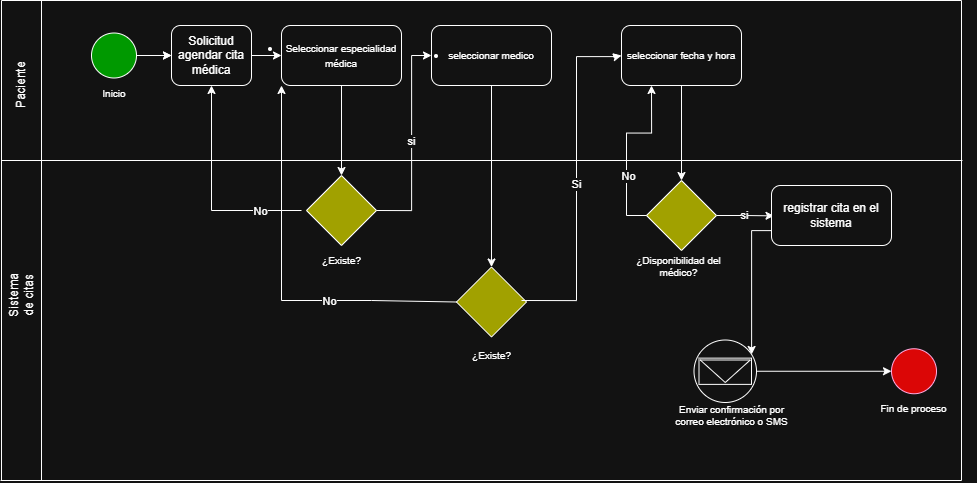

The diagram above was exported from draw.io. Its source (the exported page's mxGraphModel, read from the mxfile embedded in the PNG):
<mxGraphModel dx="2298" dy="1253" grid="1" gridSize="10" guides="1" tooltips="1" connect="1" arrows="1" fold="1" page="1" pageScale="1" pageWidth="827" pageHeight="1169" math="0" shadow="0">
  <root>
    <mxCell id="0" />
    <mxCell id="1" parent="0" />
    <mxCell id="2jNRSaakaV9AAUSxDA9C-117" edge="1" parent="1" style="endArrow=none;html=1;rounded=0;" value="">
      <mxGeometry height="50" relative="1" width="50" as="geometry">
        <mxPoint x="481" y="930" as="sourcePoint" />
        <mxPoint x="481" y="450" as="targetPoint" />
      </mxGeometry>
    </mxCell>
    <mxCell id="2jNRSaakaV9AAUSxDA9C-118" parent="1" style="text;html=1;whiteSpace=wrap;strokeColor=none;fillColor=none;align=center;verticalAlign=middle;rounded=0;rotation=-90;" value="Paciente" vertex="1">
      <mxGeometry height="30" width="60" x="471" y="520" as="geometry" />
    </mxCell>
    <mxCell id="2jNRSaakaV9AAUSxDA9C-119" parent="1" style="text;html=1;whiteSpace=wrap;strokeColor=none;fillColor=none;align=center;verticalAlign=middle;rounded=0;rotation=-90;" value="Sistema de citas" vertex="1">
      <mxGeometry height="30" width="60" x="471" y="730" as="geometry" />
    </mxCell>
    <mxCell id="2jNRSaakaV9AAUSxDA9C-120" edge="1" parent="1" style="endArrow=none;html=1;rounded=0;" value="">
      <mxGeometry height="50" relative="1" width="50" as="geometry">
        <mxPoint x="481" y="810" as="sourcePoint" />
        <mxPoint x="481" y="810" as="targetPoint" />
      </mxGeometry>
    </mxCell>
    <mxCell id="2jNRSaakaV9AAUSxDA9C-121" edge="1" parent="1" style="endArrow=none;html=1;rounded=0;" value="">
      <mxGeometry height="50" relative="1" width="50" as="geometry">
        <mxPoint x="480" y="930" as="sourcePoint" />
        <mxPoint x="1441" y="930" as="targetPoint" />
      </mxGeometry>
    </mxCell>
    <mxCell id="2jNRSaakaV9AAUSxDA9C-122" edge="1" parent="1" style="endArrow=none;html=1;rounded=0;" value="">
      <mxGeometry height="50" relative="1" width="50" as="geometry">
        <mxPoint x="521" y="930" as="sourcePoint" />
        <mxPoint x="521" y="450" as="targetPoint" />
      </mxGeometry>
    </mxCell>
    <mxCell id="2jNRSaakaV9AAUSxDA9C-123" edge="1" parent="1" style="endArrow=none;html=1;rounded=0;" value="">
      <mxGeometry height="50" relative="1" width="50" as="geometry">
        <mxPoint x="481" y="450" as="sourcePoint" />
        <mxPoint x="1441" y="450" as="targetPoint" />
      </mxGeometry>
    </mxCell>
    <mxCell id="2jNRSaakaV9AAUSxDA9C-124" edge="1" parent="1" source="2jNRSaakaV9AAUSxDA9C-125" style="edgeStyle=orthogonalEdgeStyle;rounded=0;orthogonalLoop=1;jettySize=auto;html=1;" target="2jNRSaakaV9AAUSxDA9C-127" value="">
      <mxGeometry relative="1" as="geometry" />
    </mxCell>
    <mxCell id="2jNRSaakaV9AAUSxDA9C-125" parent="1" style="ellipse;whiteSpace=wrap;html=1;aspect=fixed;fillColor=light-dark(#FFFFFF,#009900);" value="" vertex="1">
      <mxGeometry height="45" width="45" x="571" y="482.5" as="geometry" />
    </mxCell>
    <mxCell id="2jNRSaakaV9AAUSxDA9C-126" edge="1" parent="1" source="2jNRSaakaV9AAUSxDA9C-127" style="edgeStyle=orthogonalEdgeStyle;rounded=0;orthogonalLoop=1;jettySize=auto;html=1;exitX=1;exitY=0.5;exitDx=0;exitDy=0;entryX=0;entryY=0.5;entryDx=0;entryDy=0;" target="2jNRSaakaV9AAUSxDA9C-130">
      <mxGeometry relative="1" as="geometry" />
    </mxCell>
    <mxCell id="2jNRSaakaV9AAUSxDA9C-127" parent="1" style="rounded=1;whiteSpace=wrap;html=1;" value="Solicitud agendar cita médica" vertex="1">
      <mxGeometry height="60" width="80" x="651" y="475" as="geometry" />
    </mxCell>
    <mxCell id="2jNRSaakaV9AAUSxDA9C-128" parent="1" style="text;html=1;whiteSpace=wrap;strokeColor=none;fillColor=none;align=center;verticalAlign=middle;rounded=0;" value="&lt;span style=&quot;font-size: 10px;&quot;&gt;Inicio&lt;/span&gt;" vertex="1">
      <mxGeometry height="30" width="60" x="563.5" y="527.5" as="geometry" />
    </mxCell>
    <mxCell id="2jNRSaakaV9AAUSxDA9C-129" edge="1" parent="1" source="2jNRSaakaV9AAUSxDA9C-125" style="endArrow=classic;html=1;rounded=0;entryX=0;entryY=0.5;entryDx=0;entryDy=0;exitX=1;exitY=0.5;exitDx=0;exitDy=0;" target="2jNRSaakaV9AAUSxDA9C-127" value="">
      <mxGeometry height="50" relative="1" width="50" as="geometry">
        <mxPoint x="621" y="500" as="sourcePoint" />
        <mxPoint x="666" y="490" as="targetPoint" />
      </mxGeometry>
    </mxCell>
    <mxCell id="2jNRSaakaV9AAUSxDA9C-130" parent="1" style="rounded=1;whiteSpace=wrap;html=1;" value="&lt;li data-start=&quot;1231&quot; data-end=&quot;1269&quot;&gt;&lt;p data-start=&quot;1234&quot; data-end=&quot;1269&quot;&gt;&lt;span data-start=&quot;1234&quot; data-end=&quot;1269&quot;&gt;&lt;font style=&quot;font-size: 10px;&quot;&gt;Seleccionar especialidad médica&lt;/font&gt;&lt;/span&gt;&lt;/p&gt;&lt;/li&gt;" vertex="1">
      <mxGeometry height="60" width="120" x="761" y="475" as="geometry" />
    </mxCell>
    <mxCell id="2jNRSaakaV9AAUSxDA9C-131" parent="1" style="rounded=1;whiteSpace=wrap;html=1;" value="&lt;li data-start=&quot;1231&quot; data-end=&quot;1269&quot;&gt;&lt;p data-start=&quot;1234&quot; data-end=&quot;1269&quot;&gt;&lt;span data-start=&quot;1234&quot; data-end=&quot;1269&quot;&gt;&lt;font style=&quot;font-size: 10px;&quot;&gt;seleccionar medico&lt;/font&gt;&lt;/span&gt;&lt;/p&gt;&lt;/li&gt;" vertex="1">
      <mxGeometry height="60" width="120" x="911" y="475" as="geometry" />
    </mxCell>
    <mxCell id="2jNRSaakaV9AAUSxDA9C-132" edge="1" parent="1" source="2jNRSaakaV9AAUSxDA9C-133" style="edgeStyle=orthogonalEdgeStyle;rounded=0;orthogonalLoop=1;jettySize=auto;html=1;exitX=0.5;exitY=1;exitDx=0;exitDy=0;entryX=0.5;entryY=0;entryDx=0;entryDy=0;" target="2jNRSaakaV9AAUSxDA9C-142">
      <mxGeometry relative="1" as="geometry" />
    </mxCell>
    <mxCell id="2jNRSaakaV9AAUSxDA9C-133" parent="1" style="rounded=1;whiteSpace=wrap;html=1;" value="&lt;li data-start=&quot;1231&quot; data-end=&quot;1269&quot;&gt;&lt;p data-start=&quot;1234&quot; data-end=&quot;1269&quot;&gt;&lt;span data-start=&quot;1234&quot; data-end=&quot;1269&quot;&gt;&lt;font style=&quot;font-size: 10px;&quot;&gt;seleccionar fecha y hora&lt;/font&gt;&lt;/span&gt;&lt;/p&gt;&lt;/li&gt;" vertex="1">
      <mxGeometry height="60" width="120" x="1101" y="475" as="geometry" />
    </mxCell>
    <mxCell id="2jNRSaakaV9AAUSxDA9C-134" parent="1" style="ellipse;whiteSpace=wrap;html=1;aspect=fixed;" value="" vertex="1">
      <mxGeometry height="62.5" width="62.5" x="1173.5" y="789.5" as="geometry" />
    </mxCell>
    <mxCell id="2jNRSaakaV9AAUSxDA9C-135" parent="1" style="rounded=0;whiteSpace=wrap;html=1;" value="" vertex="1">
      <mxGeometry height="26.25" width="52.51" x="1178.5" y="807.6300000000001" as="geometry" />
    </mxCell>
    <mxCell id="2jNRSaakaV9AAUSxDA9C-136" parent="1" style="triangle;whiteSpace=wrap;html=1;rotation=90;" value="" vertex="1">
      <mxGeometry height="50" width="22.5" x="1193.5" y="795.75" as="geometry" />
    </mxCell>
    <mxCell id="2jNRSaakaV9AAUSxDA9C-137" parent="1" style="text;html=1;whiteSpace=wrap;strokeColor=none;fillColor=none;align=center;verticalAlign=middle;rounded=0;fontSize=10;" value="¿Disponibilidad del médico?" vertex="1">
      <mxGeometry height="30" width="125" x="1096" y="701" as="geometry" />
    </mxCell>
    <mxCell id="2jNRSaakaV9AAUSxDA9C-138" edge="1" parent="1" source="2jNRSaakaV9AAUSxDA9C-142" style="edgeStyle=orthogonalEdgeStyle;rounded=0;orthogonalLoop=1;jettySize=auto;html=1;exitX=1;exitY=0.5;exitDx=0;exitDy=0;entryX=0.021;entryY=0.506;entryDx=0;entryDy=0;entryPerimeter=0;" target="2jNRSaakaV9AAUSxDA9C-146" value="si">
      <mxGeometry relative="1" as="geometry">
        <mxPoint x="1241.0000000000002" y="660.7777777777778" as="targetPoint" />
      </mxGeometry>
    </mxCell>
    <mxCell id="2jNRSaakaV9AAUSxDA9C-139" connectable="0" parent="1" style="group" value="" vertex="1">
      <mxGeometry height="30" width="25" x="1148.5" y="646" as="geometry" />
    </mxCell>
    <mxCell id="2jNRSaakaV9AAUSxDA9C-140" edge="1" parent="2jNRSaakaV9AAUSxDA9C-139" style="endArrow=none;html=1;rounded=0;" value="">
      <mxGeometry height="50" relative="1" width="50" as="geometry">
        <mxPoint y="30" as="sourcePoint" />
        <mxPoint x="25" as="targetPoint" />
      </mxGeometry>
    </mxCell>
    <mxCell id="2jNRSaakaV9AAUSxDA9C-141" edge="1" parent="2jNRSaakaV9AAUSxDA9C-139" style="endArrow=none;html=1;rounded=0;" value="">
      <mxGeometry height="50" relative="1" width="50" as="geometry">
        <mxPoint as="sourcePoint" />
        <mxPoint x="25" y="30" as="targetPoint" />
      </mxGeometry>
    </mxCell>
    <mxCell id="2jNRSaakaV9AAUSxDA9C-142" parent="1" style="rhombus;whiteSpace=wrap;html=1;fillColor=light-dark(#FFFFFF,#A1A100);" value="" vertex="1">
      <mxGeometry height="70" width="70" x="1126" y="630" as="geometry" />
    </mxCell>
    <mxCell id="2jNRSaakaV9AAUSxDA9C-143" edge="1" parent="1" source="2jNRSaakaV9AAUSxDA9C-142" style="edgeStyle=orthogonalEdgeStyle;rounded=0;orthogonalLoop=1;jettySize=auto;html=1;exitX=0;exitY=0.5;exitDx=0;exitDy=0;entryX=0.25;entryY=1;entryDx=0;entryDy=0;" target="2jNRSaakaV9AAUSxDA9C-133">
      <mxGeometry relative="1" as="geometry" />
    </mxCell>
    <mxCell id="2jNRSaakaV9AAUSxDA9C-144" connectable="0" parent="2jNRSaakaV9AAUSxDA9C-143" style="edgeLabel;html=1;align=center;verticalAlign=middle;resizable=0;points=[];" value="No" vertex="1">
      <mxGeometry relative="1" x="-0.327" y="-1" as="geometry">
        <mxPoint as="offset" />
      </mxGeometry>
    </mxCell>
    <mxCell id="2jNRSaakaV9AAUSxDA9C-145" edge="1" parent="1" source="2jNRSaakaV9AAUSxDA9C-146" style="edgeStyle=orthogonalEdgeStyle;rounded=0;orthogonalLoop=1;jettySize=auto;html=1;" target="2jNRSaakaV9AAUSxDA9C-134">
      <mxGeometry relative="1" as="geometry">
        <Array as="points">
          <mxPoint x="1231" y="680" />
        </Array>
      </mxGeometry>
    </mxCell>
    <mxCell id="2jNRSaakaV9AAUSxDA9C-146" parent="1" style="rounded=1;whiteSpace=wrap;html=1;" value="registrar cita en el sistema" vertex="1">
      <mxGeometry height="60" width="120" x="1251" y="635" as="geometry" />
    </mxCell>
    <mxCell id="2jNRSaakaV9AAUSxDA9C-147" parent="1" style="text;html=1;whiteSpace=wrap;strokeColor=none;fillColor=none;align=center;verticalAlign=middle;rounded=0;fontSize=10;" value="Enviar confirmación por correo electrónico o SMS" vertex="1">
      <mxGeometry height="40" width="125" x="1148.5" y="844.5" as="geometry" />
    </mxCell>
    <mxCell id="2jNRSaakaV9AAUSxDA9C-148" parent="1" style="ellipse;whiteSpace=wrap;html=1;aspect=fixed;fillColor=light-dark(#d80073, #db0606);fontColor=#ffffff;strokeColor=#A50040;" value="" vertex="1">
      <mxGeometry height="45" width="45" x="1371" y="798.25" as="geometry" />
    </mxCell>
    <mxCell id="2jNRSaakaV9AAUSxDA9C-149" parent="1" style="text;html=1;whiteSpace=wrap;strokeColor=none;fillColor=none;align=center;verticalAlign=middle;rounded=0;fontSize=10;" value="Fin de proceso" vertex="1">
      <mxGeometry height="30" width="125" x="1331" y="843.25" as="geometry" />
    </mxCell>
    <mxCell id="2jNRSaakaV9AAUSxDA9C-150" edge="1" parent="1" source="2jNRSaakaV9AAUSxDA9C-134" style="edgeStyle=orthogonalEdgeStyle;rounded=0;orthogonalLoop=1;jettySize=auto;html=1;exitX=1;exitY=0.5;exitDx=0;exitDy=0;entryX=0;entryY=0.5;entryDx=0;entryDy=0;" target="2jNRSaakaV9AAUSxDA9C-148">
      <mxGeometry relative="1" as="geometry">
        <mxPoint x="1381" y="818" as="targetPoint" />
      </mxGeometry>
    </mxCell>
    <mxCell id="2jNRSaakaV9AAUSxDA9C-151" edge="1" parent="1" style="endArrow=none;html=1;rounded=0;" value="">
      <mxGeometry height="50" relative="1" width="50" as="geometry">
        <mxPoint x="1441" y="930" as="sourcePoint" />
        <mxPoint x="1441" y="450" as="targetPoint" />
      </mxGeometry>
    </mxCell>
    <mxCell id="2jNRSaakaV9AAUSxDA9C-152" parent="1" style="rhombus;whiteSpace=wrap;html=1;fillColor=light-dark(#FFFFFF,#A1A100);" value="" vertex="1">
      <mxGeometry height="70" width="70" x="786" y="625" as="geometry" />
    </mxCell>
    <mxCell id="2jNRSaakaV9AAUSxDA9C-153" edge="1" parent="1" source="2jNRSaakaV9AAUSxDA9C-152" style="edgeStyle=orthogonalEdgeStyle;rounded=0;orthogonalLoop=1;jettySize=auto;html=1;exitX=1;exitY=0.5;exitDx=0;exitDy=0;entryX=0;entryY=0.5;entryDx=0;entryDy=0;" target="2jNRSaakaV9AAUSxDA9C-131" value="si">
      <mxGeometry relative="1" as="geometry">
        <Array as="points">
          <mxPoint x="891" y="660" />
          <mxPoint x="891" y="505" />
        </Array>
        <mxPoint x="851" y="730" as="sourcePoint" />
        <mxPoint x="909" y="730" as="targetPoint" />
      </mxGeometry>
    </mxCell>
    <mxCell id="2jNRSaakaV9AAUSxDA9C-154" edge="1" parent="1" source="2jNRSaakaV9AAUSxDA9C-130" style="endArrow=classic;html=1;rounded=0;exitX=0.5;exitY=1;exitDx=0;exitDy=0;entryX=0.5;entryY=0;entryDx=0;entryDy=0;" target="2jNRSaakaV9AAUSxDA9C-152" value="">
      <mxGeometry height="50" relative="1" width="50" as="geometry">
        <mxPoint x="631" y="710" as="sourcePoint" />
        <mxPoint x="821" y="620" as="targetPoint" />
      </mxGeometry>
    </mxCell>
    <mxCell id="2jNRSaakaV9AAUSxDA9C-155" parent="1" style="text;html=1;whiteSpace=wrap;strokeColor=none;fillColor=none;align=center;verticalAlign=middle;rounded=0;fontSize=10;" value="¿Existe?" vertex="1">
      <mxGeometry height="30" width="125" x="758.5" y="695" as="geometry" />
    </mxCell>
    <mxCell id="2jNRSaakaV9AAUSxDA9C-156" edge="1" parent="1" style="endArrow=classic;html=1;rounded=0;entryX=0.5;entryY=1;entryDx=0;entryDy=0;" target="2jNRSaakaV9AAUSxDA9C-127" value="">
      <mxGeometry height="50" relative="1" width="50" as="geometry">
        <Array as="points">
          <mxPoint x="691" y="660" />
        </Array>
        <mxPoint x="781" y="660" as="sourcePoint" />
        <mxPoint x="761" y="670" as="targetPoint" />
      </mxGeometry>
    </mxCell>
    <mxCell id="2jNRSaakaV9AAUSxDA9C-157" connectable="0" parent="2jNRSaakaV9AAUSxDA9C-156" style="edgeLabel;html=1;align=center;verticalAlign=middle;resizable=0;points=[];" value="No" vertex="1">
      <mxGeometry relative="1" x="-0.5981" y="2" as="geometry">
        <mxPoint y="-2" as="offset" />
      </mxGeometry>
    </mxCell>
    <mxCell id="2jNRSaakaV9AAUSxDA9C-158" edge="1" parent="1" style="endArrow=none;html=1;rounded=0;" value="">
      <mxGeometry height="50" relative="1" width="50" as="geometry">
        <mxPoint x="481" y="610" as="sourcePoint" />
        <mxPoint x="1442" y="610" as="targetPoint" />
      </mxGeometry>
    </mxCell>
    <mxCell id="2jNRSaakaV9AAUSxDA9C-159" parent="1" style="rhombus;whiteSpace=wrap;html=1;fillColor=light-dark(#FFFFFF,#A1A100);" value="" vertex="1">
      <mxGeometry height="70" width="70" x="936" y="716.5" as="geometry" />
    </mxCell>
    <mxCell id="2jNRSaakaV9AAUSxDA9C-160" parent="1" style="text;html=1;whiteSpace=wrap;strokeColor=none;fillColor=none;align=center;verticalAlign=middle;rounded=0;fontSize=10;" value="¿Existe?" vertex="1">
      <mxGeometry height="30" width="125" x="908.5" y="789.5" as="geometry" />
    </mxCell>
    <mxCell id="2jNRSaakaV9AAUSxDA9C-161" edge="1" parent="1" style="edgeStyle=orthogonalEdgeStyle;rounded=0;orthogonalLoop=1;jettySize=auto;html=1;entryX=0;entryY=0.5;entryDx=0;entryDy=0;" target="2jNRSaakaV9AAUSxDA9C-133" value="Si">
      <mxGeometry relative="1" as="geometry">
        <Array as="points">
          <mxPoint x="1056" y="750" />
          <mxPoint x="1056" y="506" />
          <mxPoint x="1096" y="506" />
        </Array>
        <mxPoint x="1001" y="750" as="sourcePoint" />
        <mxPoint x="1096" y="500" as="targetPoint" />
      </mxGeometry>
    </mxCell>
    <mxCell id="2jNRSaakaV9AAUSxDA9C-162" edge="1" parent="1" source="2jNRSaakaV9AAUSxDA9C-131" style="endArrow=classic;html=1;rounded=0;exitX=0.5;exitY=1;exitDx=0;exitDy=0;entryX=0.5;entryY=0;entryDx=0;entryDy=0;" target="2jNRSaakaV9AAUSxDA9C-159" value="">
      <mxGeometry height="50" relative="1" width="50" as="geometry">
        <mxPoint x="970.5" y="540" as="sourcePoint" />
        <mxPoint x="970.5" y="630" as="targetPoint" />
      </mxGeometry>
    </mxCell>
    <mxCell id="2jNRSaakaV9AAUSxDA9C-163" edge="1" parent="1" source="2jNRSaakaV9AAUSxDA9C-159" style="endArrow=classic;html=1;rounded=0;entryX=0;entryY=1;entryDx=0;entryDy=0;exitX=0;exitY=0.5;exitDx=0;exitDy=0;" target="2jNRSaakaV9AAUSxDA9C-130" value="">
      <mxGeometry height="50" relative="1" width="50" as="geometry">
        <Array as="points">
          <mxPoint x="936" y="750" />
          <mxPoint x="851" y="750" />
          <mxPoint x="761" y="750" />
        </Array>
        <mxPoint x="931" y="670" as="sourcePoint" />
        <mxPoint x="971" y="880" as="targetPoint" />
      </mxGeometry>
    </mxCell>
    <mxCell id="2jNRSaakaV9AAUSxDA9C-164" connectable="0" parent="2jNRSaakaV9AAUSxDA9C-163" style="edgeLabel;html=1;align=center;verticalAlign=middle;resizable=0;points=[];" value="No" vertex="1">
      <mxGeometry relative="1" x="-0.2871" y="-2" as="geometry">
        <mxPoint x="10" y="2" as="offset" />
      </mxGeometry>
    </mxCell>
  </root>
</mxGraphModel>